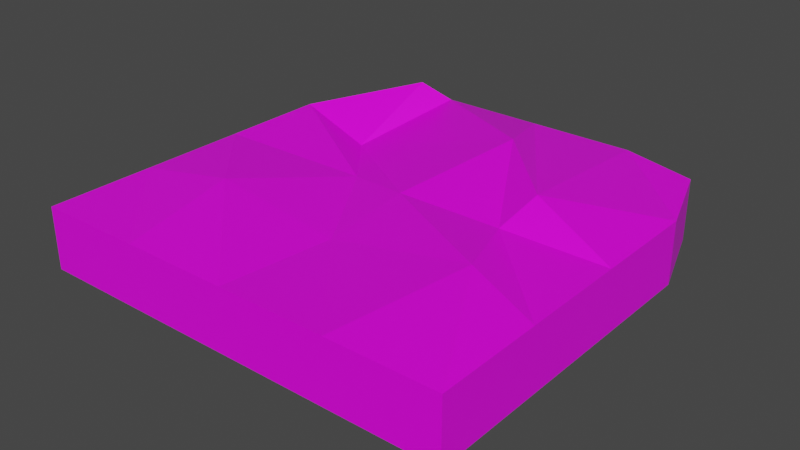 # Source: solid_wall.blend  (saved by Blender 2.90.8; exported with 4.5.12 LTS)
import bpy
from mathutils import Matrix  # noqa: F401  (used for matrix-valued properties, if any)

bpy.ops.wm.read_factory_settings(use_empty=True)
scene = bpy.context.scene
scene.name = 'Scene'

# ---- collections
col_collection = bpy.data.collections.new('Collection'); scene.collection.children.link(col_collection)

# ---- images (referenced by path relative to the original .blend; pixels are not part of the script)
import os
ASSET_DIR = os.environ.get("B2B_ASSET_DIR", "")  # directory of the original .blend (textures are referenced by path, not embedded)
HERE = os.path.dirname(os.path.abspath(__file__))  # packed textures are extracted next to this script under _unpacked/

def load_image(name, relpath, width, height, colorspace="sRGB"):
    """Load a texture the original file referenced (path relative to the .blend, or extracted next to this script)."""
    p = next((c for c in (os.path.join(HERE, relpath), os.path.join(ASSET_DIR, relpath)) if relpath and os.path.exists(c)), "")
    if p:
        img = bpy.data.images.load(p, check_existing=True)
        img.name = name
    else:  # same state as the original file: an image datablock whose file is absent (Cycles renders it pink)
        img = bpy.data.images.new(name, width, height)
        img.source = "FILE"
        img.filepath = "//" + (relpath or name)
    img.colorspace_settings.name = colorspace
    return img
img_material_base_color = load_image('Material Base Color', 'Textures/unbroken wall texture 2.png', 1024, 1024, 'sRGB')

# ---- materials (node trees are filled in below, after node groups)
mat_material = bpy.data.materials.new('Material')
mat_material.alpha_threshold = 0.0
mat_material.use_transparent_shadow = False
mat_material.line_color = (0.0, 0.0, 0.0, 1.0)

# ---- material node trees
mat_material.use_nodes = True; mat_material.node_tree.nodes.clear()
_N = mat_material.node_tree.nodes; _L = mat_material.node_tree.links
n0 = _N.new('ShaderNodeOutputMaterial'); n0.name = 'Material Output'; n0.location = (300, 300)
n1 = _N.new('ShaderNodeBsdfPrincipled'); n1.name = 'Principled BSDF'; n1.location = (10, 300)
n1.distribution = 'GGX'
n1.subsurface_method = 'BURLEY'
n1.inputs[2].default_value = 0.4
n1.inputs[3].default_value = 1.45
n1.inputs[27].default_value = (0.0, 0.0, 0.0, 1.0)
n1.inputs[28].default_value = 1.0
n2 = _N.new('ShaderNodeTexImage'); n2.name = 'Image Texture'; n2.location = (-280, 280)
n2.image = img_material_base_color
_L.new(n1.outputs[0], n0.inputs[0])
_L.new(n2.outputs[0], n1.inputs[0])
n0.is_active_output = True

# ---- world
world_world = bpy.data.worlds.new('World'); scene.world = world_world
world_world.use_nodes = True; world_world.node_tree.nodes.clear()
_N = world_world.node_tree.nodes; _L = world_world.node_tree.links
n0 = _N.new('ShaderNodeOutputWorld'); n0.name = 'World Output'; n0.location = (300, 300)
n1 = _N.new('ShaderNodeBackground'); n1.name = 'Background'; n1.location = (10, 300)
n1.inputs[0].default_value = (0.05088, 0.05088, 0.05088, 1.0)
_L.new(n1.outputs[0], n0.inputs[0])
n0.is_active_output = True
world_world.color = (0.05088, 0.05088, 0.05088)
world_world.use_sun_shadow = False
world_world.sun_shadow_jitter_overblur = 0.0

# ---- meshes
me_cube = bpy.data.meshes.new('Cube')
me_cube.from_pydata([(3.478, 3.6, -0.5826), (4.028, -4.028, -0.5826), (3.478, 3.6, 0.5826), (4.028, -4.028, 0.5826), (-2.587, 3.815, -0.2855), (-4.028, -4.028, -0.5826), (-2.587, 3.815, 0.8797), (-4.028, -4.028, 0.5826), (0.0, -4.028, -0.5826), (0.0, 4.028, 0.5826), (0.0, -4.028, 0.5826), (0.0, 4.028, -0.5826), (4.028, -2.547e-08, -0.5826), (-4.028, 2.547e-08, 0.5826), (4.028, 2.547e-08, 0.5826), (-4.028, -2.547e-08, -0.5826), (0.0, -2.547e-08, -0.5826), (0.0, 2.547e-08, 0.5826), (-2.014, -4.028, -0.5826), (-2.014, 4.028, 0.5826), (-2.014, -4.028, 0.5826), (-2.014, 4.028, -0.5826), (-2.014, -2.547e-08, -0.5826), (-1.315, 0.3954, 0.36), (2.014, -4.028, 0.5826), (2.014, 4.028, -0.5826), (2.014, -4.028, -0.5826), (2.014, 4.028, 0.5826), (2.014, 2.547e-08, 0.5826), (2.014, -2.547e-08, -0.5826), (-4.028, 2.014, 0.5826), (4.028, 2.014, -0.5826), (4.028, 2.014, 0.5826), (-4.028, 2.014, -0.5826), (0.3332, 1.369, -0.09993), (0.7188, 2.228, 1.032), (-2.341, 1.797, -0.9198), (-2.549, 1.894, 0.1366), (2.286, 0.6339, 1.017), (1.771, 2.674, -0.6574), (4.028, -2.014, -0.5826), (4.028, -2.014, 0.5826), (-4.028, -2.014, -0.5826), (0.2738, -0.7071, -1.067), (0.01168, -1.69, 0.4073), (-4.028, -2.014, 0.5826), (-2.338, -1.759, 0.783), (-2.217, -1.31, -0.2237), (2.372, -2.136, -0.9735), (2.637, -1.562, 0.829)], [], [(21, 4, 6, 19), (37, 19, 6, 30), (30, 6, 4, 33), (26, 1, 3, 24), (31, 0, 2, 32), (39, 25, 0, 31), (36, 21, 11, 34), (18, 8, 10, 20), (38, 27, 9, 35), (25, 11, 9, 27), (49, 28, 17, 44), (47, 22, 16, 43), (48, 29, 12, 40), (40, 12, 14, 41), (45, 13, 15, 42), (46, 23, 13, 45), (44, 17, 23, 46), (42, 15, 22, 47), (5, 18, 20, 7), (33, 4, 21, 36), (35, 9, 19, 37), (11, 21, 19, 9), (43, 16, 29, 48), (41, 14, 28, 49), (0, 25, 27, 2), (32, 2, 27, 38), (34, 11, 25, 39), (8, 26, 24, 10), (16, 34, 39, 29), (14, 32, 38, 28), (17, 35, 37, 23), (15, 33, 36, 22), (28, 38, 35, 17), (22, 36, 34, 16), (29, 39, 31, 12), (12, 31, 32, 14), (13, 30, 33, 15), (23, 37, 30, 13), (3, 41, 49, 24), (8, 43, 48, 26), (5, 42, 47, 18), (10, 44, 46, 20), (20, 46, 45, 7), (7, 45, 42, 5), (1, 40, 41, 3), (26, 48, 40, 1), (18, 47, 43, 8), (24, 49, 44, 10)])
_uv = me_cube.uv_layers.new(name='UVMap')
_uv.uv.foreach_set('vector', [0.2359, 0.5562, 0.2508, 0.5235, 0.3153, 0.5204, 0.3004, 0.5531, 0.6094, 0.3543, 0.6384, 0.4731, 0.6063, 0.4617, 0.5268, 0.3615, 0.06916, 0.8633, 0.08184, 0.9636, 0.01731, 0.9612, 0.004632, 0.8608, 0.09035, 0.6384, 0.09035, 0.5268, 0.1549, 0.5268, 0.1549, 0.6384, 0.2273, 0.8591, 0.2273, 0.9492, 0.1627, 0.9492, 0.1627, 0.8591, 0.1019, 0.1518, 0.02679, 0.1384, 0.05052, 0.05729, 0.1384, 0.02679, 0.1508, 0.3795, 0.02679, 0.3615, 0.02679, 0.25, 0.1735, 0.2318, 0.09035, 0.8616, 0.09035, 0.75, 0.1549, 0.75, 0.1549, 0.8616, 0.8761, 0.2858, 0.8616, 0.4733, 0.75, 0.4732, 0.7892, 0.374, 0.2468, 0.7791, 0.2414, 0.6677, 0.3059, 0.6645, 0.3113, 0.776, 0.8958, 0.1639, 0.8616, 0.2501, 0.75, 0.2501, 0.7509, 0.1562, 0.3222, 0.373, 0.25, 0.3616, 0.25, 0.25, 0.2898, 0.2346, 0.3688, 0.1184, 0.25, 0.1384, 0.25, 0.02681, 0.3616, 0.02684, 0.2273, 0.6367, 0.2273, 0.7479, 0.1627, 0.7479, 0.1627, 0.6367, 0.07761, 0.6402, 0.07339, 0.7518, 0.008858, 0.7493, 0.01308, 0.6378, 0.6202, 0.1528, 0.6774, 0.2716, 0.5268, 0.2499, 0.5268, 0.1384, 0.7509, 0.1562, 0.75, 0.2501, 0.6774, 0.2716, 0.6202, 0.1528, 0.3616, 0.4732, 0.25, 0.4732, 0.25, 0.3616, 0.3222, 0.373, 0.09035, 0.9732, 0.09035, 0.8616, 0.1549, 0.8616, 0.1549, 0.9732, 0.1384, 0.4732, 0.03825, 0.3934, 0.02679, 0.3615, 0.1508, 0.3795, 0.7892, 0.374, 0.75, 0.4732, 0.6384, 0.4731, 0.6094, 0.3543, 0.2414, 0.6677, 0.2359, 0.5562, 0.3004, 0.5531, 0.3059, 0.6645, 0.2898, 0.2346, 0.25, 0.25, 0.25, 0.1384, 0.3688, 0.1184, 0.9732, 0.1386, 0.9732, 0.2502, 0.8616, 0.2501, 0.8958, 0.1639, 0.2508, 0.8597, 0.2468, 0.7791, 0.3113, 0.776, 0.3153, 0.8565, 0.9732, 0.3617, 0.9427, 0.4496, 0.8616, 0.4733, 0.8761, 0.2858, 0.1735, 0.2318, 0.02679, 0.25, 0.02679, 0.1384, 0.1019, 0.1518, 0.09035, 0.75, 0.09035, 0.6384, 0.1549, 0.6384, 0.1549, 0.75, 0.25, 0.25, 0.1735, 0.2318, 0.1019, 0.1518, 0.25, 0.1384, 0.9732, 0.2502, 0.9732, 0.3617, 0.8761, 0.2858, 0.8616, 0.2501, 0.75, 0.2501, 0.7892, 0.374, 0.6094, 0.3543, 0.6774, 0.2716, 0.25, 0.4732, 0.1384, 0.4732, 0.1508, 0.3795, 0.25, 0.3616, 0.8616, 0.2501, 0.8761, 0.2858, 0.7892, 0.374, 0.75, 0.2501, 0.25, 0.3616, 0.1508, 0.3795, 0.1735, 0.2318, 0.25, 0.25, 0.25, 0.1384, 0.1019, 0.1518, 0.1384, 0.02679, 0.25, 0.02681, 0.2273, 0.7479, 0.2273, 0.8591, 0.1627, 0.8591, 0.1627, 0.7479, 0.07339, 0.7518, 0.06916, 0.8633, 0.004632, 0.8608, 0.008858, 0.7493, 0.6774, 0.2716, 0.6094, 0.3543, 0.5268, 0.3615, 0.5268, 0.2499, 0.9732, 0.02702, 0.9732, 0.1386, 0.8958, 0.1639, 0.8616, 0.02696, 0.4732, 0.2501, 0.2898, 0.2346, 0.3688, 0.1184, 0.4732, 0.1385, 0.4732, 0.4732, 0.3616, 0.4732, 0.3222, 0.373, 0.4732, 0.3616, 0.75, 0.0269, 0.7509, 0.1562, 0.6202, 0.1528, 0.6384, 0.02685, 0.6384, 0.02685, 0.6202, 0.1528, 0.5268, 0.1384, 0.5268, 0.02679, 0.08184, 0.5287, 0.07761, 0.6402, 0.01308, 0.6378, 0.01731, 0.5263, 0.2273, 0.5255, 0.2273, 0.6367, 0.1627, 0.6367, 0.1627, 0.5255, 0.4732, 0.1385, 0.3688, 0.1184, 0.3616, 0.02684, 0.4732, 0.02686, 0.4732, 0.3616, 0.3222, 0.373, 0.2898, 0.2346, 0.4732, 0.2501, 0.8616, 0.02696, 0.8958, 0.1639, 0.7509, 0.1562, 0.75, 0.0269])
me_cube.materials.append(mat_material)
me_cube.use_remesh_preserve_volume = False
me_cube.use_remesh_preserve_attributes = False
me_cube.use_mirror_vertex_groups = False
me_cube.update()

# ---- objects
ob_cube = bpy.data.objects.new('Cube', me_cube)

# ---- transforms, parenting, visibility, modifiers, constraints
ob_cube.location = (0.0, 0.0, 0.0)
ob_cube.lock_rotations_4d = False
ob_cube.empty_display_type = 'ARROWS'
ob_cube.lineart.crease_threshold = 0.0

# ---- collection membership
col_collection.objects.link(ob_cube)

# ---- scene / render settings (as saved in the file)
scene.frame_start = 1; scene.frame_end = 250; scene.frame_set(1)
scene.render.engine = 'BLENDER_EEVEE_NEXT'
scene.cycles.use_denoising = False
scene.cycles.samples = 128
scene.cycles.sampling_pattern = 'TABULATED_SOBOL'
scene.cycles.use_adaptive_sampling = False
scene.cycles.use_light_tree = False
scene.view_settings.view_transform = 'Filmic'
bpy.context.view_layer.update()

# ---- added for rendering (the .blend has no active camera and no usable light): camera, sun
cam_auto = bpy.data.cameras.new('AutoCamera')
cam_auto.lens = 50.0
cam_auto.sensor_width = 36.0
cam_auto.clip_end = 1000.0
ob_auto_camera = bpy.data.objects.new('AutoCamera', cam_auto)
scene.collection.objects.link(ob_auto_camera)
ob_auto_camera.location = (10.7197, -12.8636, 8.55817)
ob_auto_camera.rotation_euler = (1.09748, -7.21219e-08, 0.694738)
scene.camera = ob_auto_camera
light_auto_sun = bpy.data.lights.new('AutoSun', 'SUN')
light_auto_sun.energy = 3.0
light_auto_sun.angle = 0.0523599
ob_auto_sun = bpy.data.objects.new('AutoSun', light_auto_sun)
scene.collection.objects.link(ob_auto_sun)
ob_auto_sun.rotation_euler = (0.872665, 0.174533, 0.523599)
bpy.context.view_layer.update()
